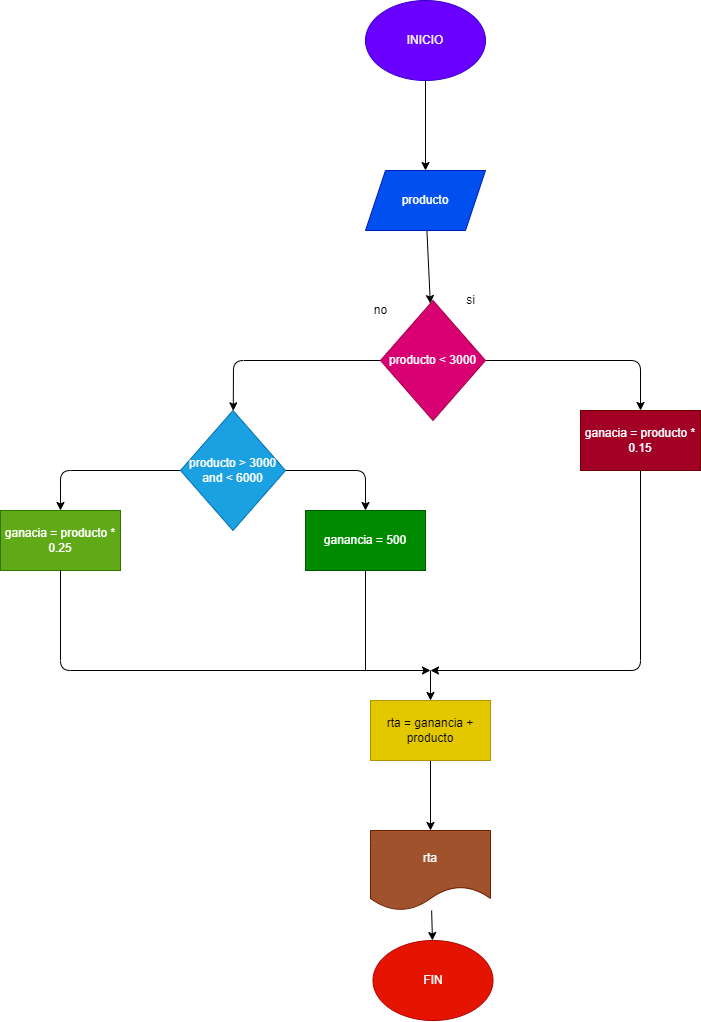

The diagram above was exported from draw.io. Its source (the exported page's mxGraphModel, read from the mxfile embedded in the PNG):
<mxGraphModel dx="823" dy="686" grid="1" gridSize="10" guides="1" tooltips="1" connect="1" arrows="1" fold="1" page="1" pageScale="1" pageWidth="850" pageHeight="1100" math="0" shadow="0">
  <root>
    <mxCell id="0" />
    <mxCell id="1" parent="0" />
    <mxCell id="4" value="" style="edgeStyle=none;html=1;" edge="1" parent="1" source="2" target="3">
      <mxGeometry relative="1" as="geometry" />
    </mxCell>
    <mxCell id="2" value="INICIO" style="ellipse;whiteSpace=wrap;html=1;fillColor=#6a00ff;fontColor=#ffffff;strokeColor=#3700CC;" vertex="1" parent="1">
      <mxGeometry x="365" y="10" width="120" height="80" as="geometry" />
    </mxCell>
    <mxCell id="6" value="" style="edgeStyle=none;html=1;" edge="1" parent="1" source="3" target="5">
      <mxGeometry relative="1" as="geometry" />
    </mxCell>
    <mxCell id="3" value="producto" style="shape=parallelogram;perimeter=parallelogramPerimeter;whiteSpace=wrap;html=1;fixedSize=1;fillColor=#0050ef;fontColor=#ffffff;strokeColor=#001DBC;" vertex="1" parent="1">
      <mxGeometry x="365" y="180" width="120" height="60" as="geometry" />
    </mxCell>
    <mxCell id="10" value="" style="edgeStyle=none;html=1;" edge="1" parent="1" source="5" target="9">
      <mxGeometry relative="1" as="geometry">
        <Array as="points">
          <mxPoint x="640" y="370" />
        </Array>
      </mxGeometry>
    </mxCell>
    <mxCell id="12" value="" style="edgeStyle=none;html=1;" edge="1" parent="1" source="5" target="11">
      <mxGeometry relative="1" as="geometry">
        <Array as="points">
          <mxPoint x="233" y="370" />
        </Array>
      </mxGeometry>
    </mxCell>
    <mxCell id="5" value="producto &amp;lt; 3000" style="rhombus;whiteSpace=wrap;html=1;fillColor=#d80073;fontColor=#ffffff;strokeColor=#A50040;" vertex="1" parent="1">
      <mxGeometry x="380" y="310" width="105" height="120" as="geometry" />
    </mxCell>
    <mxCell id="7" value="si" style="text;html=1;align=center;verticalAlign=middle;resizable=0;points=[];autosize=1;strokeColor=none;fillColor=none;" vertex="1" parent="1">
      <mxGeometry x="455" y="295" width="30" height="30" as="geometry" />
    </mxCell>
    <mxCell id="8" value="no" style="text;html=1;align=center;verticalAlign=middle;resizable=0;points=[];autosize=1;strokeColor=none;fillColor=none;" vertex="1" parent="1">
      <mxGeometry x="360" y="305" width="40" height="30" as="geometry" />
    </mxCell>
    <mxCell id="9" value="ganacia = producto * 0.15" style="whiteSpace=wrap;html=1;fillColor=#a20025;fontColor=#ffffff;strokeColor=#6F0000;" vertex="1" parent="1">
      <mxGeometry x="580" y="420" width="120" height="60" as="geometry" />
    </mxCell>
    <mxCell id="14" value="" style="edgeStyle=none;html=1;" edge="1" parent="1" source="11" target="13">
      <mxGeometry relative="1" as="geometry">
        <Array as="points">
          <mxPoint x="365" y="480" />
        </Array>
      </mxGeometry>
    </mxCell>
    <mxCell id="16" value="" style="edgeStyle=none;html=1;" edge="1" parent="1" source="11" target="15">
      <mxGeometry relative="1" as="geometry">
        <Array as="points">
          <mxPoint x="60" y="480" />
        </Array>
      </mxGeometry>
    </mxCell>
    <mxCell id="11" value="producto &amp;gt; 3000 and &amp;lt; 6000" style="rhombus;whiteSpace=wrap;html=1;fillColor=#1ba1e2;fontColor=#ffffff;strokeColor=#006EAF;" vertex="1" parent="1">
      <mxGeometry x="180" y="420" width="105" height="120" as="geometry" />
    </mxCell>
    <mxCell id="13" value="ganancia = 500" style="whiteSpace=wrap;html=1;fillColor=#008a00;fontColor=#ffffff;strokeColor=#005700;" vertex="1" parent="1">
      <mxGeometry x="305" y="520" width="120" height="60" as="geometry" />
    </mxCell>
    <mxCell id="15" value="ganacia = producto * 0.25" style="whiteSpace=wrap;html=1;fillColor=#60a917;fontColor=#ffffff;strokeColor=#2D7600;" vertex="1" parent="1">
      <mxGeometry y="520" width="120" height="60" as="geometry" />
    </mxCell>
    <mxCell id="17" value="" style="endArrow=classic;html=1;exitX=0.5;exitY=1;exitDx=0;exitDy=0;" edge="1" parent="1" source="9">
      <mxGeometry width="50" height="50" relative="1" as="geometry">
        <mxPoint x="470" y="510" as="sourcePoint" />
        <mxPoint x="430" y="680" as="targetPoint" />
        <Array as="points">
          <mxPoint x="640" y="680" />
        </Array>
      </mxGeometry>
    </mxCell>
    <mxCell id="18" value="" style="endArrow=classic;html=1;exitX=0.5;exitY=1;exitDx=0;exitDy=0;" edge="1" parent="1" source="15">
      <mxGeometry width="50" height="50" relative="1" as="geometry">
        <mxPoint x="270" y="510" as="sourcePoint" />
        <mxPoint x="430" y="680" as="targetPoint" />
        <Array as="points">
          <mxPoint x="60" y="680" />
        </Array>
      </mxGeometry>
    </mxCell>
    <mxCell id="19" value="" style="endArrow=none;html=1;exitX=0.5;exitY=1;exitDx=0;exitDy=0;" edge="1" parent="1" source="13">
      <mxGeometry width="50" height="50" relative="1" as="geometry">
        <mxPoint x="270" y="510" as="sourcePoint" />
        <mxPoint x="365" y="680" as="targetPoint" />
      </mxGeometry>
    </mxCell>
    <mxCell id="20" value="" style="endArrow=classic;html=1;" edge="1" parent="1" target="21">
      <mxGeometry width="50" height="50" relative="1" as="geometry">
        <mxPoint x="430" y="680" as="sourcePoint" />
        <mxPoint x="430" y="740" as="targetPoint" />
      </mxGeometry>
    </mxCell>
    <mxCell id="23" value="" style="edgeStyle=none;html=1;" edge="1" parent="1" source="21" target="22">
      <mxGeometry relative="1" as="geometry" />
    </mxCell>
    <mxCell id="21" value="rta = ganancia + producto" style="rounded=0;whiteSpace=wrap;html=1;fillColor=#e3c800;fontColor=#000000;strokeColor=#B09500;" vertex="1" parent="1">
      <mxGeometry x="370" y="710" width="120" height="60" as="geometry" />
    </mxCell>
    <mxCell id="25" value="" style="edgeStyle=none;html=1;" edge="1" parent="1" source="22" target="24">
      <mxGeometry relative="1" as="geometry" />
    </mxCell>
    <mxCell id="22" value="rta" style="shape=document;whiteSpace=wrap;html=1;boundedLbl=1;rounded=0;fillColor=#a0522d;fontColor=#ffffff;strokeColor=#6D1F00;" vertex="1" parent="1">
      <mxGeometry x="370" y="840" width="120" height="80" as="geometry" />
    </mxCell>
    <mxCell id="24" value="FIN" style="ellipse;whiteSpace=wrap;html=1;fillColor=#e51400;fontColor=#ffffff;strokeColor=#B20000;" vertex="1" parent="1">
      <mxGeometry x="372.5" y="950" width="120" height="80" as="geometry" />
    </mxCell>
  </root>
</mxGraphModel>